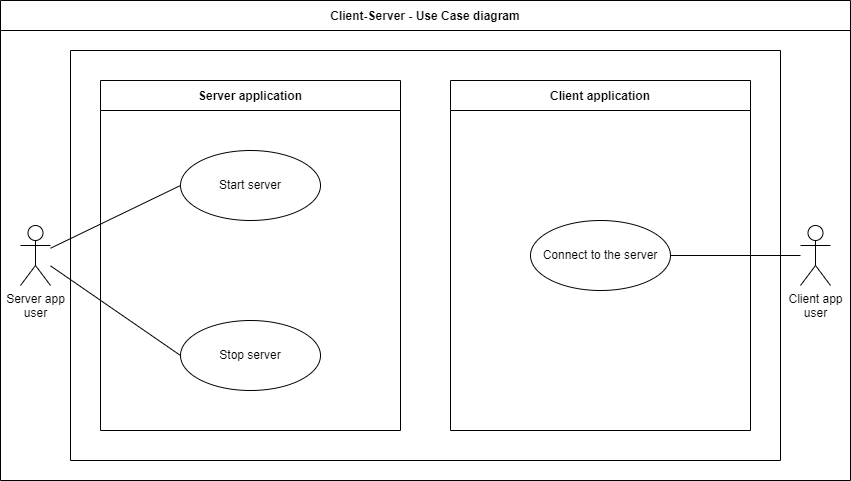

The diagram above was exported from draw.io. Its source (the exported page's mxGraphModel, read from the mxfile embedded in the PNG):
<mxGraphModel dx="1036" dy="614" grid="1" gridSize="10" guides="1" tooltips="1" connect="1" arrows="1" fold="1" page="1" pageScale="1" pageWidth="850" pageHeight="1100" background="#ffffff" math="0" shadow="0">
  <root>
    <mxCell id="0" />
    <mxCell id="1" parent="0" />
    <mxCell id="rOiNhXV9qdxwxDDI-2R--1" value="" style="swimlane;startSize=0;" parent="1" vertex="1">
      <mxGeometry x="70" y="90" width="710" height="410" as="geometry">
        <mxRectangle x="70" y="90" width="50" height="40" as="alternateBounds" />
      </mxGeometry>
    </mxCell>
    <mxCell id="rOiNhXV9qdxwxDDI-2R--2" value="Server application" style="swimlane;startSize=30;" parent="rOiNhXV9qdxwxDDI-2R--1" vertex="1">
      <mxGeometry x="30" y="30" width="300" height="350" as="geometry" />
    </mxCell>
    <mxCell id="rOiNhXV9qdxwxDDI-2R--7" value="Start server" style="ellipse;whiteSpace=wrap;html=1;" parent="rOiNhXV9qdxwxDDI-2R--2" vertex="1">
      <mxGeometry x="80" y="70" width="140" height="70" as="geometry" />
    </mxCell>
    <mxCell id="rOiNhXV9qdxwxDDI-2R--12" value="Stop server" style="ellipse;whiteSpace=wrap;html=1;" parent="rOiNhXV9qdxwxDDI-2R--2" vertex="1">
      <mxGeometry x="80" y="240" width="140" height="70" as="geometry" />
    </mxCell>
    <mxCell id="rOiNhXV9qdxwxDDI-2R--3" value="Client application" style="swimlane;startSize=30;" parent="rOiNhXV9qdxwxDDI-2R--1" vertex="1">
      <mxGeometry x="380" y="30" width="300" height="350" as="geometry">
        <mxRectangle x="380" y="30" width="50" height="40" as="alternateBounds" />
      </mxGeometry>
    </mxCell>
    <mxCell id="rOiNhXV9qdxwxDDI-2R--15" style="rounded=0;orthogonalLoop=1;jettySize=auto;html=1;entryX=0;entryY=0.5;entryDx=0;entryDy=0;endArrow=none;endFill=0;" parent="1" source="rOiNhXV9qdxwxDDI-2R--4" target="rOiNhXV9qdxwxDDI-2R--7" edge="1">
      <mxGeometry relative="1" as="geometry" />
    </mxCell>
    <mxCell id="rOiNhXV9qdxwxDDI-2R--16" style="rounded=0;orthogonalLoop=1;jettySize=auto;html=1;entryX=0;entryY=0.5;entryDx=0;entryDy=0;endArrow=none;endFill=0;" parent="1" source="rOiNhXV9qdxwxDDI-2R--4" target="rOiNhXV9qdxwxDDI-2R--12" edge="1">
      <mxGeometry relative="1" as="geometry" />
    </mxCell>
    <mxCell id="rOiNhXV9qdxwxDDI-2R--4" value="Server app&lt;br&gt;user" style="shape=umlActor;verticalLabelPosition=bottom;verticalAlign=top;html=1;" parent="1" vertex="1">
      <mxGeometry x="20" y="265" width="30" height="60" as="geometry" />
    </mxCell>
    <mxCell id="rOiNhXV9qdxwxDDI-2R--11" style="rounded=0;orthogonalLoop=1;jettySize=auto;html=1;entryX=1;entryY=0.5;entryDx=0;entryDy=0;endArrow=none;endFill=0;" parent="1" source="rOiNhXV9qdxwxDDI-2R--5" target="rOiNhXV9qdxwxDDI-2R--9" edge="1">
      <mxGeometry relative="1" as="geometry" />
    </mxCell>
    <mxCell id="rOiNhXV9qdxwxDDI-2R--5" value="Client app&lt;br&gt;user" style="shape=umlActor;verticalLabelPosition=bottom;verticalAlign=top;html=1;labelBackgroundColor=none;" parent="1" vertex="1">
      <mxGeometry x="800" y="265" width="30" height="60" as="geometry" />
    </mxCell>
    <mxCell id="rOiNhXV9qdxwxDDI-2R--20" value="Client-Server - Use Case diagram" style="swimlane;startSize=30;" parent="1" vertex="1">
      <mxGeometry y="40" width="850" height="480" as="geometry" />
    </mxCell>
    <mxCell id="rOiNhXV9qdxwxDDI-2R--9" value="Connect to the server" style="ellipse;whiteSpace=wrap;html=1;" parent="rOiNhXV9qdxwxDDI-2R--20" vertex="1">
      <mxGeometry x="530" y="220" width="140" height="70" as="geometry" />
    </mxCell>
  </root>
</mxGraphModel>